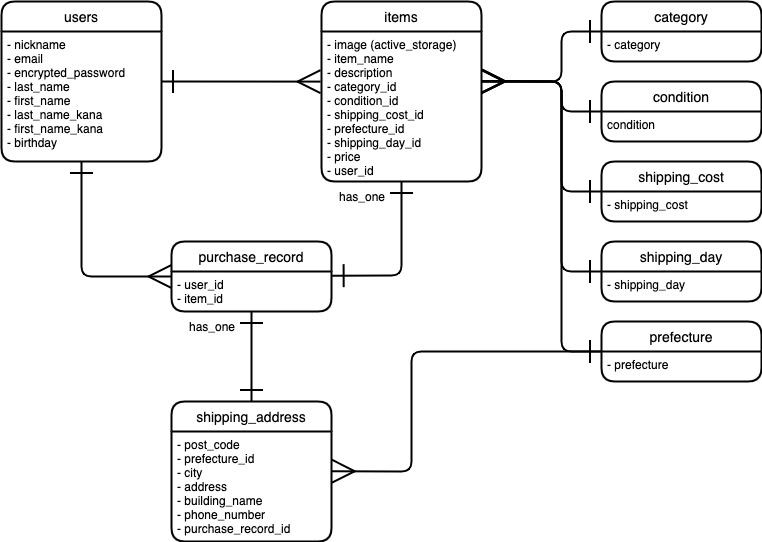

The diagram above was exported from draw.io. Its source (the exported page's mxGraphModel, read from the mxfile embedded in the PNG):
<mxGraphModel dx="1283" dy="421" grid="1" gridSize="10" guides="1" tooltips="1" connect="1" arrows="1" fold="1" page="1" pageScale="1" pageWidth="827" pageHeight="1169" math="0" shadow="0">
  <root>
    <mxCell id="0" />
    <mxCell id="1" parent="0" />
    <mxCell id="20" style="edgeStyle=none;jumpSize=6;html=1;entryX=1.004;entryY=0.105;entryDx=0;entryDy=0;startArrow=ERone;startFill=0;endArrow=ERone;endFill=0;startSize=20;endSize=20;strokeColor=default;strokeWidth=2;exitX=0.5;exitY=1;exitDx=0;exitDy=0;entryPerimeter=0;" parent="1" source="3" target="14" edge="1">
      <mxGeometry relative="1" as="geometry">
        <mxPoint x="380" y="350" as="sourcePoint" />
        <Array as="points">
          <mxPoint x="360" y="434" />
        </Array>
      </mxGeometry>
    </mxCell>
    <mxCell id="2" value="items" style="swimlane;childLayout=stackLayout;horizontal=1;startSize=30;horizontalStack=0;rounded=1;fontSize=14;fontStyle=0;strokeWidth=2;resizeParent=0;resizeLast=1;shadow=0;dashed=0;align=center;" parent="1" vertex="1">
      <mxGeometry x="280" y="160" width="160" height="180" as="geometry" />
    </mxCell>
    <mxCell id="3" value="- image (active_storage)&#10;- item_name&#10;- description&#10;- category_id&#10;- condition_id&#10;- shipping_cost_id&#10;- prefecture_id&#10;- shipping_day_id&#10;- price&#10;- user_id" style="align=left;strokeColor=none;fillColor=none;spacingLeft=4;fontSize=12;verticalAlign=top;resizable=0;rotatable=0;part=1;" parent="2" vertex="1">
      <mxGeometry y="30" width="160" height="150" as="geometry" />
    </mxCell>
    <mxCell id="84" style="edgeStyle=none;jumpSize=6;html=1;exitX=1;exitY=0.5;exitDx=0;exitDy=0;entryX=-0.006;entryY=0.334;entryDx=0;entryDy=0;entryPerimeter=0;startArrow=ERone;startFill=0;endArrow=ERmany;endFill=0;startSize=20;endSize=20;strokeColor=default;strokeWidth=2;" parent="1" source="4" target="3" edge="1">
      <mxGeometry relative="1" as="geometry" />
    </mxCell>
    <mxCell id="4" value="users" style="swimlane;childLayout=stackLayout;horizontal=1;startSize=30;horizontalStack=0;rounded=1;fontSize=14;fontStyle=0;strokeWidth=2;resizeParent=0;resizeLast=1;shadow=0;dashed=0;align=center;" parent="1" vertex="1">
      <mxGeometry x="-40" y="160" width="160" height="160" as="geometry" />
    </mxCell>
    <mxCell id="5" value="- nickname&#10;- email&#10;- encrypted_password&#10;- last_name&#10;- first_name&#10;- last_name_kana&#10;- first_name_kana&#10;- birthday" style="align=left;strokeColor=none;fillColor=none;spacingLeft=4;fontSize=12;verticalAlign=top;resizable=0;rotatable=0;part=1;" parent="4" vertex="1">
      <mxGeometry y="30" width="160" height="130" as="geometry" />
    </mxCell>
    <mxCell id="8" style="edgeStyle=none;jumpSize=6;html=1;startArrow=ERone;startFill=0;endArrow=ERmany;endFill=0;startSize=20;endSize=20;strokeColor=default;strokeWidth=2;" parent="1" source="5" edge="1">
      <mxGeometry relative="1" as="geometry">
        <mxPoint x="120" y="240" as="targetPoint" />
      </mxGeometry>
    </mxCell>
    <mxCell id="13" value="purchase_record" style="swimlane;childLayout=stackLayout;horizontal=1;startSize=30;horizontalStack=0;rounded=1;fontSize=14;fontStyle=0;strokeWidth=2;resizeParent=0;resizeLast=1;shadow=0;dashed=0;align=center;" parent="1" vertex="1">
      <mxGeometry x="130" y="400" width="160" height="70" as="geometry" />
    </mxCell>
    <mxCell id="14" value="- user_id&#10;- item_id" style="align=left;strokeColor=none;fillColor=none;spacingLeft=4;fontSize=12;verticalAlign=top;resizable=0;rotatable=0;part=1;" parent="13" vertex="1">
      <mxGeometry y="30" width="160" height="40" as="geometry" />
    </mxCell>
    <mxCell id="16" value="shipping_address" style="swimlane;childLayout=stackLayout;horizontal=1;startSize=30;horizontalStack=0;rounded=1;fontSize=14;fontStyle=0;strokeWidth=2;resizeParent=0;resizeLast=1;shadow=0;dashed=0;align=center;" parent="1" vertex="1">
      <mxGeometry x="130" y="560" width="160" height="140" as="geometry" />
    </mxCell>
    <mxCell id="17" value="- post_code&#10;- prefecture_id&#10;- city&#10;- address&#10;- building_name&#10;- phone_number&#10;- purchase_record_id" style="align=left;strokeColor=none;fillColor=none;spacingLeft=4;fontSize=12;verticalAlign=top;resizable=0;rotatable=0;part=1;" parent="16" vertex="1">
      <mxGeometry y="30" width="160" height="110" as="geometry" />
    </mxCell>
    <mxCell id="21" style="edgeStyle=none;jumpSize=6;html=1;entryX=0;entryY=0.5;entryDx=0;entryDy=0;startArrow=ERone;startFill=0;endArrow=ERmany;endFill=0;startSize=20;endSize=20;strokeColor=default;strokeWidth=2;" parent="1" source="5" target="13" edge="1">
      <mxGeometry relative="1" as="geometry">
        <Array as="points">
          <mxPoint x="40" y="340" />
          <mxPoint x="40" y="435" />
        </Array>
      </mxGeometry>
    </mxCell>
    <mxCell id="44" value="" style="shape=table;startSize=0;container=1;collapsible=1;childLayout=tableLayout;fixedRows=1;rowLines=0;fontStyle=0;align=center;resizeLast=1;strokeColor=none;fillColor=none;" parent="1" vertex="1">
      <mxGeometry x="110" y="470" width="100" height="30" as="geometry" />
    </mxCell>
    <mxCell id="45" value="" style="shape=partialRectangle;collapsible=0;dropTarget=0;pointerEvents=0;fillColor=none;top=0;left=0;bottom=0;right=0;points=[[0,0.5],[1,0.5]];portConstraint=eastwest;" parent="44" vertex="1">
      <mxGeometry width="100" height="30" as="geometry" />
    </mxCell>
    <mxCell id="46" value="" style="shape=partialRectangle;connectable=0;fillColor=none;top=0;left=0;bottom=0;right=0;editable=1;overflow=hidden;" parent="45" vertex="1">
      <mxGeometry width="30" height="30" as="geometry">
        <mxRectangle width="30" height="30" as="alternateBounds" />
      </mxGeometry>
    </mxCell>
    <mxCell id="47" value="has_one" style="shape=partialRectangle;connectable=0;fillColor=none;top=0;left=0;bottom=0;right=0;align=left;spacingLeft=6;overflow=hidden;" parent="45" vertex="1">
      <mxGeometry x="30" width="70" height="30" as="geometry">
        <mxRectangle width="70" height="30" as="alternateBounds" />
      </mxGeometry>
    </mxCell>
    <mxCell id="48" value="" style="shape=table;startSize=0;container=1;collapsible=1;childLayout=tableLayout;fixedRows=1;rowLines=0;fontStyle=0;align=center;resizeLast=1;strokeColor=none;fillColor=none;" parent="1" vertex="1">
      <mxGeometry x="260" y="340" width="90" height="30" as="geometry" />
    </mxCell>
    <mxCell id="49" value="" style="shape=partialRectangle;collapsible=0;dropTarget=0;pointerEvents=0;fillColor=none;top=0;left=0;bottom=0;right=0;points=[[0,0.5],[1,0.5]];portConstraint=eastwest;" parent="48" vertex="1">
      <mxGeometry width="90" height="30" as="geometry" />
    </mxCell>
    <mxCell id="50" value="" style="shape=partialRectangle;connectable=0;fillColor=none;top=0;left=0;bottom=0;right=0;editable=1;overflow=hidden;" parent="49" vertex="1">
      <mxGeometry width="30" height="30" as="geometry">
        <mxRectangle width="30" height="30" as="alternateBounds" />
      </mxGeometry>
    </mxCell>
    <mxCell id="51" value="has_one" style="shape=partialRectangle;connectable=0;fillColor=none;top=0;left=0;bottom=0;right=0;align=left;spacingLeft=6;overflow=hidden;" parent="49" vertex="1">
      <mxGeometry x="30" width="60" height="30" as="geometry">
        <mxRectangle width="60" height="30" as="alternateBounds" />
      </mxGeometry>
    </mxCell>
    <mxCell id="52" style="edgeStyle=none;jumpSize=6;html=1;entryX=0.5;entryY=0;entryDx=0;entryDy=0;startArrow=ERone;startFill=0;endArrow=ERone;endFill=0;startSize=20;endSize=20;strokeColor=default;strokeWidth=2;" parent="1" source="14" target="16" edge="1">
      <mxGeometry relative="1" as="geometry" />
    </mxCell>
    <mxCell id="60" value="prefecture" style="swimlane;childLayout=stackLayout;horizontal=1;startSize=30;horizontalStack=0;rounded=1;fontSize=14;fontStyle=0;strokeWidth=2;resizeParent=0;resizeLast=1;shadow=0;dashed=0;align=center;" parent="1" vertex="1">
      <mxGeometry x="560" y="480" width="160" height="60" as="geometry" />
    </mxCell>
    <mxCell id="61" value="- prefecture" style="align=left;strokeColor=none;fillColor=none;spacingLeft=4;fontSize=12;verticalAlign=top;resizable=0;rotatable=0;part=1;" parent="60" vertex="1">
      <mxGeometry y="30" width="160" height="30" as="geometry" />
    </mxCell>
    <mxCell id="62" value="shipping_day" style="swimlane;childLayout=stackLayout;horizontal=1;startSize=30;horizontalStack=0;rounded=1;fontSize=14;fontStyle=0;strokeWidth=2;resizeParent=0;resizeLast=1;shadow=0;dashed=0;align=center;" parent="1" vertex="1">
      <mxGeometry x="560" y="400" width="160" height="60" as="geometry" />
    </mxCell>
    <mxCell id="63" value="- shipping_day" style="align=left;strokeColor=none;fillColor=none;spacingLeft=4;fontSize=12;verticalAlign=top;resizable=0;rotatable=0;part=1;" parent="62" vertex="1">
      <mxGeometry y="30" width="160" height="30" as="geometry" />
    </mxCell>
    <mxCell id="80" style="edgeStyle=none;jumpSize=6;html=1;exitX=0;exitY=0.5;exitDx=0;exitDy=0;startArrow=ERone;startFill=0;endArrow=ERmany;endFill=0;startSize=20;endSize=20;strokeColor=default;strokeWidth=2;entryX=1;entryY=0.334;entryDx=0;entryDy=0;entryPerimeter=0;" parent="1" source="64" target="3" edge="1">
      <mxGeometry relative="1" as="geometry">
        <mxPoint x="450" y="250" as="targetPoint" />
        <Array as="points">
          <mxPoint x="520" y="270" />
          <mxPoint x="520" y="240" />
        </Array>
      </mxGeometry>
    </mxCell>
    <mxCell id="64" value="condition" style="swimlane;childLayout=stackLayout;horizontal=1;startSize=30;horizontalStack=0;rounded=1;fontSize=14;fontStyle=0;strokeWidth=2;resizeParent=0;resizeLast=1;shadow=0;dashed=0;align=center;" parent="1" vertex="1">
      <mxGeometry x="560" y="240" width="160" height="60" as="geometry" />
    </mxCell>
    <mxCell id="65" value="condition" style="align=left;strokeColor=none;fillColor=none;spacingLeft=4;fontSize=12;verticalAlign=top;resizable=0;rotatable=0;part=1;" parent="64" vertex="1">
      <mxGeometry y="30" width="160" height="30" as="geometry" />
    </mxCell>
    <mxCell id="68" value="category" style="swimlane;childLayout=stackLayout;horizontal=1;startSize=30;horizontalStack=0;rounded=1;fontSize=14;fontStyle=0;strokeWidth=2;resizeParent=0;resizeLast=1;shadow=0;dashed=0;align=center;" parent="1" vertex="1">
      <mxGeometry x="560" y="160" width="160" height="60" as="geometry" />
    </mxCell>
    <mxCell id="69" value="- category" style="align=left;strokeColor=none;fillColor=none;spacingLeft=4;fontSize=12;verticalAlign=top;resizable=0;rotatable=0;part=1;" parent="68" vertex="1">
      <mxGeometry y="30" width="160" height="30" as="geometry" />
    </mxCell>
    <mxCell id="66" value="shipping_cost" style="swimlane;childLayout=stackLayout;horizontal=1;startSize=30;horizontalStack=0;rounded=1;fontSize=14;fontStyle=0;strokeWidth=2;resizeParent=0;resizeLast=1;shadow=0;dashed=0;align=center;" parent="1" vertex="1">
      <mxGeometry x="560" y="320" width="160" height="60" as="geometry" />
    </mxCell>
    <mxCell id="67" value="- shipping_cost" style="align=left;strokeColor=none;fillColor=none;spacingLeft=4;fontSize=12;verticalAlign=top;resizable=0;rotatable=0;part=1;" parent="66" vertex="1">
      <mxGeometry y="30" width="160" height="30" as="geometry" />
    </mxCell>
    <mxCell id="75" style="edgeStyle=none;jumpSize=6;html=1;exitX=0;exitY=0;exitDx=0;exitDy=0;startArrow=ERone;startFill=0;endArrow=ERmany;endFill=0;startSize=20;endSize=20;strokeColor=default;strokeWidth=2;entryX=1.004;entryY=0.331;entryDx=0;entryDy=0;entryPerimeter=0;" parent="1" source="67" target="3" edge="1">
      <mxGeometry relative="1" as="geometry">
        <mxPoint x="450" y="250" as="targetPoint" />
        <Array as="points">
          <mxPoint x="520" y="350" />
          <mxPoint x="520" y="240" />
        </Array>
      </mxGeometry>
    </mxCell>
    <mxCell id="78" style="edgeStyle=none;jumpSize=6;html=1;exitX=0;exitY=0;exitDx=0;exitDy=0;entryX=1.002;entryY=0.361;entryDx=0;entryDy=0;startArrow=ERone;startFill=0;endArrow=ERmany;endFill=0;startSize=20;endSize=20;strokeColor=default;strokeWidth=2;entryPerimeter=0;" parent="1" source="61" target="17" edge="1">
      <mxGeometry relative="1" as="geometry">
        <Array as="points">
          <mxPoint x="370" y="510" />
          <mxPoint x="370" y="630" />
        </Array>
      </mxGeometry>
    </mxCell>
    <mxCell id="79" style="edgeStyle=none;jumpSize=6;html=1;exitX=0;exitY=0;exitDx=0;exitDy=0;startArrow=ERone;startFill=0;endArrow=ERmany;endFill=0;startSize=20;endSize=20;strokeColor=default;strokeWidth=2;entryX=1.005;entryY=0.332;entryDx=0;entryDy=0;entryPerimeter=0;" parent="1" source="69" target="3" edge="1">
      <mxGeometry relative="1" as="geometry">
        <mxPoint x="450" y="250" as="targetPoint" />
        <Array as="points">
          <mxPoint x="520" y="190" />
          <mxPoint x="520" y="240" />
        </Array>
      </mxGeometry>
    </mxCell>
    <mxCell id="81" style="edgeStyle=none;jumpSize=6;html=1;exitX=0;exitY=0;exitDx=0;exitDy=0;startArrow=ERone;startFill=0;endArrow=ERmany;endFill=0;startSize=20;endSize=20;strokeColor=default;strokeWidth=2;entryX=1;entryY=0.332;entryDx=0;entryDy=0;entryPerimeter=0;" parent="1" source="63" target="3" edge="1">
      <mxGeometry relative="1" as="geometry">
        <mxPoint x="450" y="250" as="targetPoint" />
        <Array as="points">
          <mxPoint x="520" y="430" />
          <mxPoint x="520" y="240" />
        </Array>
      </mxGeometry>
    </mxCell>
    <mxCell id="82" style="edgeStyle=none;jumpSize=6;html=1;exitX=0;exitY=0;exitDx=0;exitDy=0;startArrow=ERone;startFill=0;endArrow=ERmany;endFill=0;startSize=20;endSize=20;strokeColor=default;strokeWidth=2;entryX=1.002;entryY=0.331;entryDx=0;entryDy=0;entryPerimeter=0;" parent="1" source="61" target="3" edge="1">
      <mxGeometry relative="1" as="geometry">
        <mxPoint x="450" y="250" as="targetPoint" />
        <Array as="points">
          <mxPoint x="520" y="510" />
          <mxPoint x="520" y="240" />
        </Array>
      </mxGeometry>
    </mxCell>
  </root>
</mxGraphModel>